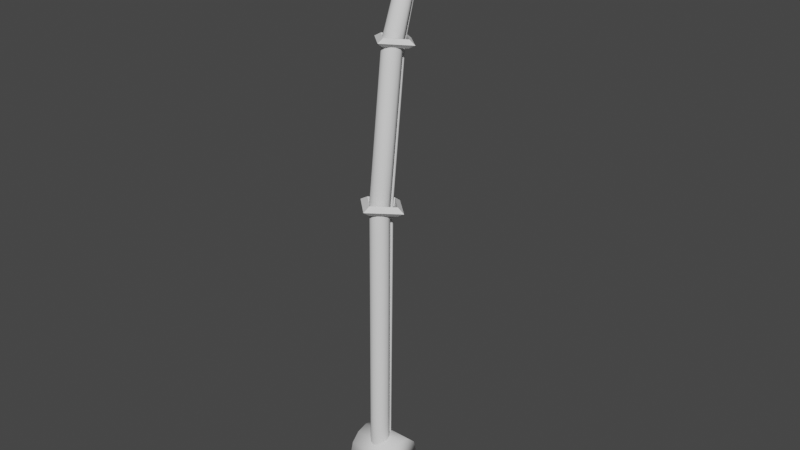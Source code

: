# Source: FishingRodEXPORT.blend  (saved by Blender 2.90.8; exported with 4.5.12 LTS)
import bpy
from mathutils import Matrix  # noqa: F401  (used for matrix-valued properties, if any)

bpy.ops.wm.read_factory_settings(use_empty=True)
scene = bpy.context.scene
scene.name = 'Scene'

# ---- collections
col_collection = bpy.data.collections.new('Collection'); scene.collection.children.link(col_collection)

# ---- world
world_world = bpy.data.worlds.new('World'); scene.world = world_world
world_world.use_nodes = True; world_world.node_tree.nodes.clear()
_N = world_world.node_tree.nodes; _L = world_world.node_tree.links
n0 = _N.new('ShaderNodeOutputWorld'); n0.name = 'World Output'; n0.location = (300, 300)
n1 = _N.new('ShaderNodeBackground'); n1.name = 'Background'; n1.location = (10, 300)
n1.inputs[0].default_value = (0.05088, 0.05088, 0.05088, 1.0)
_L.new(n1.outputs[0], n0.inputs[0])
n0.is_active_output = True
world_world.color = (0.05088, 0.05088, 0.05088)
world_world.use_sun_shadow = False
world_world.sun_shadow_jitter_overblur = 0.0

# ---- meshes
me_cylinder_003 = bpy.data.meshes.new('Cylinder.003')
me_cylinder_003.from_pydata([(1.31, 0.01144, 0.002668), (0.9162, 0.03583, 0.2271), (0.9176, -0.01981, -0.2233), (-0.01103, 1.3, -0.1606), (-0.008421, 0.9378, 0.1127), (-0.007016, 0.8822, -0.3376), (-1.31, -0.01144, -0.002674), (-0.9176, 0.01981, 0.2233), (-0.9162, -0.03582, -0.2271), (0.01103, -1.3, 0.1606), (0.007016, -0.8822, 0.3376), (0.008421, -0.9378, -0.1127), (0.006087, -0.9022, -28.55), (0.006087, -0.9022, -26.28), (0.2808, -0.9758, -28.55), (0.2808, -0.9758, -26.28), (0.4819, -1.177, -28.55), (0.4819, -1.177, -26.28), (0.5555, -1.452, -28.55), (0.5555, -1.452, -26.28), (0.4819, -1.726, -28.55), (0.4819, -1.726, -26.28), (0.2808, -1.927, -28.55), (0.2808, -1.927, -26.28), (0.006087, -2.001, -28.55), (0.006087, -2.001, -26.28), (-0.2686, -1.927, -28.55), (-0.2686, -1.927, -26.28), (-0.4697, -1.726, -28.55), (-0.4697, -1.726, -26.28), (-0.5434, -1.452, -28.55), (-0.5434, -1.452, -26.28), (-0.4697, -1.177, -28.55), (-0.4697, -1.177, -26.28), (-0.2686, -0.9758, -28.55), (-0.2686, -0.9758, -26.28), (0.2808, -0.7917, -8.578), (0.006087, -0.7197, -8.593), (0.4819, -0.9885, -8.536), (0.5555, -1.257, -8.48), (0.4819, -1.526, -8.423), (0.2808, -1.723, -8.381), (0.006087, -1.795, -8.366), (-0.2686, -1.723, -8.381), (-0.4697, -1.526, -8.423), (-0.5434, -1.257, -8.48), (-0.4697, -0.9885, -8.536), (-0.2686, -0.7917, -8.578), (0.1829, 2.933, 7.614), (0.006082, 2.979, 7.605), (0.3123, 2.806, 7.641), (0.3597, 2.633, 7.678), (0.3123, 2.46, 7.714), (0.1829, 2.334, 7.741), (0.006082, 2.287, 7.751), (-0.1707, 2.334, 7.741), (-0.3002, 2.46, 7.714), (-0.3476, 2.633, 7.678), (-0.3002, 2.806, 7.641), (-0.1707, 2.933, 7.614), (0.4819, 0.06657, -0.06665), (0.5555, -0.2022, -0.009859), (-0.5434, -0.2022, -0.009859), (-0.4697, 0.06657, -0.06665), (0.006085, -0.7398, 0.1037), (-0.2686, -0.6678, 0.0885), (0.4819, -0.471, 0.04693), (-0.2686, 0.2633, -0.1082), (0.006085, 0.3354, -0.1234), (0.2808, 0.2633, -0.1082), (-0.4697, -0.471, 0.04693), (0.2808, -0.6678, 0.0885), (0.00609, -0.2179, -8.764), (0.06946, -0.2349, -8.764), (0.00609, -0.4961, -25.18), (0.00609, -0.4961, -24.63), (0.06946, -0.5131, -25.18), (0.06946, -0.5131, -24.63), (0.1159, -0.5595, -25.18), (0.1159, -0.5595, -24.63), (0.1328, -0.6229, -25.18), (0.1328, -0.6229, -24.63), (0.1159, -0.6862, -25.18), (0.1159, -0.6862, -24.63), (0.06946, -0.7326, -25.18), (0.06946, -0.7326, -24.63), (0.00609, -0.7496, -25.18), (0.00609, -0.7496, -24.63), (-0.05728, -0.7326, -25.18), (-0.05728, -0.7326, -24.63), (-0.1037, -0.6862, -25.18), (-0.1037, -0.6862, -24.63), (-0.1207, -0.6229, -25.18), (-0.1207, -0.6229, -24.63), (-0.1037, -0.5595, -25.18), (-0.1037, -0.5595, -24.63), (-0.05728, -0.5131, -25.18), (-0.05728, -0.5131, -24.63), (0.1159, -0.2813, -8.764), (0.1328, -0.3446, -8.764), (0.1159, -0.408, -8.764), (0.06946, -0.4544, -8.764), (0.00609, -0.4714, -8.764), (-0.05728, -0.4544, -8.764), (-0.1037, -0.408, -8.764), (-0.1207, -0.3446, -8.764), (-0.1037, -0.2813, -8.764), (-0.05728, -0.2349, -8.764), (0.00609, 0.7739, -0.1975), (-0.05728, 0.7569, -0.1975), (-0.1037, 0.7105, -0.1975), (-0.1207, 0.6472, -0.1975), (-0.1037, 0.5838, -0.1975), (-0.05728, 0.5374, -0.1975), (0.00609, 0.5204, -0.1975), (0.06946, 0.5374, -0.1975), (0.1159, 0.5838, -0.1975), (0.1328, 0.6472, -0.1975), (0.1159, 0.7105, -0.1975), (0.06946, 0.7569, -0.1975), (0.006099, 3.132, 7.354), (-0.05727, 3.116, 7.364), (-0.1037, 3.071, 7.39), (-0.1206, 3.01, 7.426), (-0.1037, 2.948, 7.462), (-0.05727, 2.904, 7.488), (0.006099, 2.887, 7.497), (0.06947, 2.904, 7.488), (0.1159, 2.948, 7.462), (0.1328, 3.01, 7.426), (0.1159, 3.071, 7.39), (0.06947, 3.116, 7.364), (-1.345, 0.2348, -24.75), (1.358, 0.2348, -24.75), (-1.345, 0.0537, -25.42), (1.358, 0.0537, -25.42), (-1.345, -0.441, -25.92), (1.358, -0.441, -25.92), (-1.345, -1.117, -26.1), (1.358, -1.117, -26.1), (-1.345, -1.792, -25.92), (1.358, -1.792, -25.92), (-1.345, -2.287, -25.42), (1.358, -2.287, -25.42), (-1.345, -2.468, -24.75), (1.358, -2.468, -24.75), (-1.345, -2.287, -24.07), (1.358, -2.287, -24.07), (-1.345, -1.792, -23.58), (1.358, -1.792, -23.58), (-1.345, -1.117, -23.4), (1.358, -1.117, -23.4), (-1.345, -0.441, -23.58), (1.358, -0.441, -23.58), (-1.345, 0.0537, -24.07), (1.358, 0.0537, -24.07), (1.042, -1.016, -8.476), (1.043, -1.079, -8.988), (0.007979, -2.059, -8.35), (0.009576, -2.123, -8.862), (1.49, -1.043, -8.731), (1.042, -1.016, -8.476), (1.043, -1.079, -8.988), (-0.01254, 0.422, -8.916), (-0.009576, 0.01017, -8.606), (-0.007978, -0.05309, -9.118), (-1.49, -1.069, -8.737), (-1.043, -1.034, -8.48), (-1.042, -1.097, -8.992), (0.01254, -2.535, -8.551), (0.007979, -2.059, -8.35), (0.009576, -2.123, -8.862), (0.7764, 2.635, 7.394), (0.5431, 2.676, 7.521), (0.5439, 2.589, 7.267), (-0.006536, 3.362, 7.141), (-0.004992, 3.186, 7.344), (-0.004159, 3.098, 7.09), (-0.7764, 2.621, 7.394), (-0.5439, 2.667, 7.521), (-0.5431, 2.579, 7.267), (0.006536, 1.894, 7.647), (0.004159, 2.158, 7.698), (0.004992, 2.07, 7.444)], [], [(0, 3, 4, 1), (1, 4, 5, 2), (2, 5, 3, 0), (3, 6, 7, 4), (4, 7, 8, 5), (5, 8, 6, 3), (6, 9, 10, 7), (7, 10, 11, 8), (8, 11, 9, 6), (9, 0, 1, 10), (11, 2, 0, 9), (12, 13, 15, 14), (14, 15, 17, 16), (16, 17, 19, 18), (18, 19, 21, 20), (20, 21, 23, 22), (22, 23, 25, 24), (24, 25, 27, 26), (26, 27, 29, 28), (28, 29, 31, 30), (30, 31, 33, 32), (21, 19, 39, 40), (32, 33, 35, 34), (34, 35, 13, 12), (12, 14, 16, 18, 20, 22, 24, 26, 28, 30, 32, 34), (61, 60, 50, 51), (13, 35, 47, 37), (15, 13, 37, 36), (19, 17, 38, 39), (35, 33, 46, 47), (17, 15, 36, 38), (33, 31, 45, 46), (31, 29, 44, 45), (29, 27, 43, 44), (27, 25, 42, 43), (25, 23, 41, 42), (23, 21, 40, 41), (48, 49, 59, 58, 57, 56, 55, 54, 53, 52, 51, 50), (63, 62, 57, 58), (65, 64, 54, 55), (66, 61, 51, 52), (67, 63, 58, 59), (69, 68, 49, 48), (70, 65, 55, 56), (71, 66, 52, 53), (68, 67, 59, 49), (60, 69, 48, 50), (62, 70, 56, 57), (64, 71, 53, 54), (42, 41, 71, 64), (45, 44, 70, 62), (38, 36, 69, 60), (37, 47, 67, 68), (41, 40, 66, 71), (44, 43, 65, 70), (36, 37, 68, 69), (47, 46, 63, 67), (40, 39, 61, 66), (43, 42, 64, 65), (46, 45, 62, 63), (39, 38, 60, 61), (99, 98, 118, 117), (79, 77, 73, 98), (74, 75, 77, 76), (101, 100, 116, 115), (83, 81, 99, 100), (76, 77, 79, 78), (73, 72, 108, 119), (87, 85, 101, 102), (78, 79, 81, 80), (106, 105, 111, 110), (91, 89, 103, 104), (80, 81, 83, 82), (104, 103, 113, 112), (95, 93, 105, 106), (82, 83, 85, 84), (72, 107, 109, 108), (81, 79, 98, 99), (84, 85, 87, 86), (102, 101, 115, 114), (85, 83, 100, 101), (86, 87, 89, 88), (100, 99, 117, 116), (89, 87, 102, 103), (88, 89, 91, 90), (98, 73, 119, 118), (93, 91, 104, 105), (90, 91, 93, 92), (114, 115, 127, 126), (77, 75, 72, 73), (92, 93, 95, 94), (97, 95, 106, 107), (105, 104, 112, 111), (94, 95, 97, 96), (107, 106, 110, 109), (75, 97, 107, 72), (96, 97, 75, 74), (74, 76, 78, 80, 82, 84, 86, 88, 90, 92, 94, 96), (103, 102, 114, 113), (131, 120, 121, 122, 123, 124, 125, 126, 127, 128, 129, 130), (111, 112, 124, 123), (118, 119, 131, 130), (108, 109, 121, 120), (115, 116, 128, 127), (112, 113, 125, 124), (119, 108, 120, 131), (109, 110, 122, 121), (116, 117, 129, 128), (113, 114, 126, 125), (110, 111, 123, 122), (117, 118, 130, 129), (132, 133, 135, 134), (134, 135, 137, 136), (136, 137, 139, 138), (138, 139, 141, 140), (140, 141, 143, 142), (142, 143, 145, 144), (144, 145, 147, 146), (146, 147, 149, 148), (148, 149, 151, 150), (150, 151, 153, 152), (135, 133, 155, 153, 151, 149, 147, 145, 143, 141, 139, 137), (152, 153, 155, 154), (154, 155, 133, 132), (132, 134, 136, 138, 140, 142, 144, 146, 148, 150, 152, 154), (158, 156, 157, 159), (160, 163, 164, 161), (161, 164, 165, 162), (162, 165, 163, 160), (163, 166, 167, 164), (164, 167, 168, 165), (165, 168, 166, 163), (166, 169, 170, 167), (167, 170, 171, 168), (168, 171, 169, 166), (169, 160, 161, 170), (171, 162, 160, 169), (172, 175, 176, 173), (173, 176, 177, 174), (174, 177, 175, 172), (175, 178, 179, 176), (176, 179, 180, 177), (177, 180, 178, 175), (178, 181, 182, 179), (179, 182, 183, 180), (180, 183, 181, 178), (181, 172, 173, 182), (183, 174, 172, 181)])
me_cylinder_003.polygons.foreach_set('use_smooth', [0, 0, 0, 0, 0, 0, 0, 0, 0, 0, 0, 1, 1, 1, 1, 1, 1, 1, 1, 1, 1, 1, 1, 1, 1, 1, 1, 1, 1, 1, 1, 1, 1, 1, 1, 1, 1, 1, 1, 1, 1, 1, 1, 1, 1, 1, 1, 1, 1, 1, 1, 1, 1, 1, 1, 1, 1, 1, 1, 1, 1, 1, 1, 1, 1, 1, 1, 1, 1, 1, 1, 1, 1, 1, 1, 1, 1, 1, 1, 1, 1, 1, 1, 1, 1, 1, 1, 1, 1, 1, 1, 1, 1, 1, 1, 1, 1, 1, 1, 1, 1, 1, 1, 1, 1, 1, 1, 1, 1, 1, 1, 1, 1, 1, 1, 1, 1, 1, 1, 1, 1, 1, 1, 1, 1, 0, 0, 0, 0, 0, 0, 0, 0, 0, 0, 0, 0, 0, 0, 0, 0, 0, 0, 0, 0, 0, 0, 0])
_uv = me_cylinder_003.uv_layers.new(name='UVMap')
_uv.uv.foreach_set('vector', [0.5, 0.6667, 0.75, 0.6667, 0.75, 1.0, 0.5, 1.0, 0.5, 0.0, 0.75, 0.0, 0.75, 0.3333, 0.5, 0.3333, 0.5, 0.3333, 0.75, 0.3333, 0.75, 0.6667, 0.5, 0.6667, 0.75, 0.6667, 1.0, 0.6667, 1.0, 1.0, 0.75, 1.0, 0.75, 0.0, 1.0, 0.0, 1.0, 0.3333, 0.75, 0.3333, 0.75, 0.3333, 1.0, 0.3333, 1.0, 0.6667, 0.75, 0.6667, 0.0, 0.6667, 0.25, 0.6667, 0.25, 1.0, 0.0, 1.0, 0.0, 0.0, 0.25, 0.0, 0.25, 0.3333, 0.0, 0.3333, 0.0, 0.3333, 0.25, 0.3333, 0.25, 0.6667, 0.0, 0.6667, 0.25, 0.6667, 0.5, 0.6667, 0.5, 1.0, 0.25, 1.0, 0.25, 0.3333, 0.5, 0.3333, 0.5, 0.6667, 0.25, 0.6667, 1.0, 0.5, 1.0, 1.0, 0.9167, 1.0, 0.9167, 0.5, 0.9167, 0.5, 0.9167, 1.0, 0.8333, 1.0, 0.8333, 0.5, 0.8333, 0.5, 0.8333, 1.0, 0.75, 1.0, 0.75, 0.5, 0.75, 0.5, 0.75, 1.0, 0.6667, 1.0, 0.6667, 0.5, 0.6667, 0.5, 0.6667, 1.0, 0.5833, 1.0, 0.5833, 0.5, 0.5833, 0.5, 0.5833, 1.0, 0.5, 1.0, 0.5, 0.5, 0.5, 0.5, 0.5, 1.0, 0.4167, 1.0, 0.4167, 0.5, 0.4167, 0.5, 0.4167, 1.0, 0.3333, 1.0, 0.3333, 0.5, 0.3333, 0.5, 0.3333, 1.0, 0.25, 1.0, 0.25, 0.5, 0.25, 0.5, 0.25, 1.0, 0.1667, 1.0, 0.1667, 0.5, 0.6667, 1.0, 0.75, 1.0, 0.75, 1.0, 0.6667, 1.0, 0.1667, 0.5, 0.1667, 1.0, 0.08333, 1.0, 0.08333, 0.5, 0.08333, 0.5, 0.08333, 1.0, 7.451e-08, 1.0, 7.451e-08, 0.5, 0.75, 0.49, 0.87, 0.4578, 0.9578, 0.37, 0.99, 0.25, 0.9578, 0.13, 0.87, 0.04215, 0.75, 0.01, 0.63, 0.04215, 0.5422, 0.13, 0.51, 0.25, 0.5422, 0.37, 0.63, 0.4578, 0.75, 1.0, 0.8333, 1.0, 0.8333, 1.0, 0.75, 1.0, 7.451e-08, 1.0, 0.08333, 1.0, 0.08333, 1.0, 7.451e-08, 1.0, 0.9167, 1.0, 1.0, 1.0, 1.0, 1.0, 0.9167, 1.0, 0.75, 1.0, 0.8333, 1.0, 0.8333, 1.0, 0.75, 1.0, 0.08333, 1.0, 0.1667, 1.0, 0.1667, 1.0, 0.08333, 1.0, 0.8333, 1.0, 0.9167, 1.0, 0.9167, 1.0, 0.8333, 1.0, 0.1667, 1.0, 0.25, 1.0, 0.25, 1.0, 0.1667, 1.0, 0.25, 1.0, 0.3333, 1.0, 0.3333, 1.0, 0.25, 1.0, 0.3333, 1.0, 0.4167, 1.0, 0.4167, 1.0, 0.3333, 1.0, 0.4167, 1.0, 0.5, 1.0, 0.5, 1.0, 0.4167, 1.0, 0.5, 1.0, 0.5833, 1.0, 0.5833, 1.0, 0.5, 1.0, 0.5833, 1.0, 0.6667, 1.0, 0.6667, 1.0, 0.5833, 1.0, 0.37, 0.4578, 0.25, 0.49, 0.13, 0.4578, 0.04215, 0.37, 0.01, 0.25, 0.04215, 0.13, 0.13, 0.04215, 0.25, 0.01, 0.37, 0.04215, 0.4578, 0.13, 0.49, 0.25, 0.4578, 0.37, 0.1667, 1.0, 0.25, 1.0, 0.25, 1.0, 0.1667, 1.0, 0.4167, 1.0, 0.5, 1.0, 0.5, 1.0, 0.4167, 1.0, 0.6667, 1.0, 0.75, 1.0, 0.75, 1.0, 0.6667, 1.0, 0.08333, 1.0, 0.1667, 1.0, 0.1667, 1.0, 0.08333, 1.0, 0.9167, 1.0, 1.0, 1.0, 1.0, 1.0, 0.9167, 1.0, 0.3333, 1.0, 0.4167, 1.0, 0.4167, 1.0, 0.3333, 1.0, 0.5833, 1.0, 0.6667, 1.0, 0.6667, 1.0, 0.5833, 1.0, 7.451e-08, 1.0, 0.08333, 1.0, 0.08333, 1.0, 7.451e-08, 1.0, 0.8333, 1.0, 0.9167, 1.0, 0.9167, 1.0, 0.8333, 1.0, 0.25, 1.0, 0.3333, 1.0, 0.3333, 1.0, 0.25, 1.0, 0.5, 1.0, 0.5833, 1.0, 0.5833, 1.0, 0.5, 1.0, 0.5, 1.0, 0.5833, 1.0, 0.5833, 1.0, 0.5, 1.0, 0.25, 1.0, 0.3333, 1.0, 0.3333, 1.0, 0.25, 1.0, 0.8333, 1.0, 0.9167, 1.0, 0.9167, 1.0, 0.8333, 1.0, 7.451e-08, 1.0, 0.08333, 1.0, 0.08333, 1.0, 7.451e-08, 1.0, 0.5833, 1.0, 0.6667, 1.0, 0.6667, 1.0, 0.5833, 1.0, 0.3333, 1.0, 0.4167, 1.0, 0.4167, 1.0, 0.3333, 1.0, 0.9167, 1.0, 1.0, 1.0, 1.0, 1.0, 0.9167, 1.0, 0.08333, 1.0, 0.1667, 1.0, 0.1667, 1.0, 0.08333, 1.0, 0.6667, 1.0, 0.75, 1.0, 0.75, 1.0, 0.6667, 1.0, 0.4167, 1.0, 0.5, 1.0, 0.5, 1.0, 0.4167, 1.0, 0.1667, 1.0, 0.25, 1.0, 0.25, 1.0, 0.1667, 1.0, 0.75, 1.0, 0.8333, 1.0, 0.8333, 1.0, 0.75, 1.0, 0.75, 1.0, 0.8333, 1.0, 0.8333, 1.0, 0.75, 1.0, 0.8333, 1.0, 0.9167, 1.0, 0.9167, 1.0, 0.8333, 1.0, 1.0, 0.5, 1.0, 1.0, 0.9167, 1.0, 0.9167, 0.5, 0.5833, 1.0, 0.6667, 1.0, 0.6667, 1.0, 0.5833, 1.0, 0.6667, 1.0, 0.75, 1.0, 0.75, 1.0, 0.6667, 1.0, 0.9167, 0.5, 0.9167, 1.0, 0.8333, 1.0, 0.8333, 0.5, 0.9167, 1.0, 1.0, 1.0, 1.0, 1.0, 0.9167, 1.0, 0.5, 1.0, 0.5833, 1.0, 0.5833, 1.0, 0.5, 1.0, 0.8333, 0.5, 0.8333, 1.0, 0.75, 1.0, 0.75, 0.5, 0.1667, 1.0, 0.25, 1.0, 0.25, 1.0, 0.1667, 1.0, 0.3333, 1.0, 0.4167, 1.0, 0.4167, 1.0, 0.3333, 1.0, 0.75, 0.5, 0.75, 1.0, 0.6667, 1.0, 0.6667, 0.5, 0.3333, 1.0, 0.4167, 1.0, 0.4167, 1.0, 0.3333, 1.0, 0.1667, 1.0, 0.25, 1.0, 0.25, 1.0, 0.1667, 1.0, 0.6667, 0.5, 0.6667, 1.0, 0.5833, 1.0, 0.5833, 0.5, 7.451e-08, 1.0, 0.08333, 1.0, 0.08333, 1.0, 7.451e-08, 1.0, 0.75, 1.0, 0.8333, 1.0, 0.8333, 1.0, 0.75, 1.0, 0.5833, 0.5, 0.5833, 1.0, 0.5, 1.0, 0.5, 0.5, 0.5, 1.0, 0.5833, 1.0, 0.5833, 1.0, 0.5, 1.0, 0.5833, 1.0, 0.6667, 1.0, 0.6667, 1.0, 0.5833, 1.0, 0.5, 0.5, 0.5, 1.0, 0.4167, 1.0, 0.4167, 0.5, 0.6667, 1.0, 0.75, 1.0, 0.75, 1.0, 0.6667, 1.0, 0.4167, 1.0, 0.5, 1.0, 0.5, 1.0, 0.4167, 1.0, 0.4167, 0.5, 0.4167, 1.0, 0.3333, 1.0, 0.3333, 0.5, 0.8333, 1.0, 0.9167, 1.0, 0.9167, 1.0, 0.8333, 1.0, 0.25, 1.0, 0.3333, 1.0, 0.3333, 1.0, 0.25, 1.0, 0.3333, 0.5, 0.3333, 1.0, 0.25, 1.0, 0.25, 0.5, 0.5, 1.0, 0.5833, 1.0, 0.5833, 1.0, 0.5, 1.0, 0.9167, 1.0, 1.0, 1.0, 1.0, 1.0, 0.9167, 1.0, 0.25, 0.5, 0.25, 1.0, 0.1667, 1.0, 0.1667, 0.5, 0.08333, 1.0, 0.1667, 1.0, 0.1667, 1.0, 0.08333, 1.0, 0.25, 1.0, 0.3333, 1.0, 0.3333, 1.0, 0.25, 1.0, 0.1667, 0.5, 0.1667, 1.0, 0.08333, 1.0, 0.08333, 0.5, 0.08333, 1.0, 0.1667, 1.0, 0.1667, 1.0, 0.08333, 1.0, 7.451e-08, 1.0, 0.08333, 1.0, 0.08333, 1.0, 7.451e-08, 1.0, 0.08333, 0.5, 0.08333, 1.0, 7.451e-08, 1.0, 7.451e-08, 0.5, 0.75, 0.49, 0.87, 0.4578, 0.9578, 0.37, 0.99, 0.25, 0.9578, 0.13, 0.87, 0.04215, 0.75, 0.01, 0.63, 0.04215, 0.5422, 0.13, 0.51, 0.25, 0.5422, 0.37, 0.63, 0.4578, 0.4167, 1.0, 0.5, 1.0, 0.5, 1.0, 0.4167, 1.0, 0.37, 0.4578, 0.25, 0.49, 0.13, 0.4578, 0.04215, 0.37, 0.01, 0.25, 0.04215, 0.13, 0.13, 0.04215, 0.25, 0.01, 0.37, 0.04215, 0.4578, 0.13, 0.49, 0.25, 0.4578, 0.37, 0.25, 1.0, 0.3333, 1.0, 0.3333, 1.0, 0.25, 1.0, 0.8333, 1.0, 0.9167, 1.0, 0.9167, 1.0, 0.8333, 1.0, 7.451e-08, 1.0, 0.08333, 1.0, 0.08333, 1.0, 7.451e-08, 1.0, 0.5833, 1.0, 0.6667, 1.0, 0.6667, 1.0, 0.5833, 1.0, 0.3333, 1.0, 0.4167, 1.0, 0.4167, 1.0, 0.3333, 1.0, 0.9167, 1.0, 1.0, 1.0, 1.0, 1.0, 0.9167, 1.0, 0.08333, 1.0, 0.1667, 1.0, 0.1667, 1.0, 0.08333, 1.0, 0.6667, 1.0, 0.75, 1.0, 0.75, 1.0, 0.6667, 1.0, 0.4167, 1.0, 0.5, 1.0, 0.5, 1.0, 0.4167, 1.0, 0.1667, 1.0, 0.25, 1.0, 0.25, 1.0, 0.1667, 1.0, 0.75, 1.0, 0.8333, 1.0, 0.8333, 1.0, 0.75, 1.0, 1.0, 0.5, 1.0, 1.0, 0.9167, 1.0, 0.9167, 0.5, 0.9167, 0.5, 0.9167, 1.0, 0.8333, 1.0, 0.8333, 0.5, 0.8333, 0.5, 0.8333, 1.0, 0.75, 1.0, 0.75, 0.5, 0.75, 0.5, 0.75, 1.0, 0.6667, 1.0, 0.6667, 0.5, 0.6667, 0.5, 0.6667, 1.0, 0.5833, 1.0, 0.5833, 0.5, 0.5833, 0.5, 0.5833, 1.0, 0.5, 1.0, 0.5, 0.5, 0.5, 0.5, 0.5, 1.0, 0.4167, 1.0, 0.4167, 0.5, 0.4167, 0.5, 0.4167, 1.0, 0.3333, 1.0, 0.3333, 0.5, 0.3333, 0.5, 0.3333, 1.0, 0.25, 1.0, 0.25, 0.5, 0.25, 0.5, 0.25, 1.0, 0.1667, 1.0, 0.1667, 0.5, 0.37, 0.4578, 0.25, 0.49, 0.13, 0.4578, 0.04215, 0.37, 0.01, 0.25, 0.04215, 0.13, 0.13, 0.04215, 0.25, 0.01, 0.37, 0.04215, 0.4578, 0.13, 0.49, 0.25, 0.4578, 0.37, 0.1667, 0.5, 0.1667, 1.0, 0.08333, 1.0, 0.08333, 0.5, 0.08333, 0.5, 0.08333, 1.0, 7.451e-08, 1.0, 7.451e-08, 0.5, 0.75, 0.49, 0.87, 0.4578, 0.9578, 0.37, 0.99, 0.25, 0.9578, 0.13, 0.87, 0.04215, 0.75, 0.01, 0.63, 0.04215, 0.5422, 0.13, 0.51, 0.25, 0.5422, 0.37, 0.63, 0.4578, 0.25, 0.0, 0.5, 0.0, 0.5, 0.3333, 0.25, 0.3333, 0.5, 0.6667, 0.75, 0.6667, 0.75, 1.0, 0.5, 1.0, 0.5, 0.0, 0.75, 0.0, 0.75, 0.3333, 0.5, 0.3333, 0.5, 0.3333, 0.75, 0.3333, 0.75, 0.6667, 0.5, 0.6667, 0.75, 0.6667, 1.0, 0.6667, 1.0, 1.0, 0.75, 1.0, 0.75, 0.0, 1.0, 0.0, 1.0, 0.3333, 0.75, 0.3333, 0.75, 0.3333, 1.0, 0.3333, 1.0, 0.6667, 0.75, 0.6667, 0.0, 0.6667, 0.25, 0.6667, 0.25, 1.0, 0.0, 1.0, 0.0, 0.0, 0.25, 0.0, 0.25, 0.3333, 0.0, 0.3333, 0.0, 0.3333, 0.25, 0.3333, 0.25, 0.6667, 0.0, 0.6667, 0.25, 0.6667, 0.5, 0.6667, 0.5, 1.0, 0.25, 1.0, 0.25, 0.3333, 0.5, 0.3333, 0.5, 0.6667, 0.25, 0.6667, 0.5, 0.6667, 0.75, 0.6667, 0.75, 1.0, 0.5, 1.0, 0.5, 0.0, 0.75, 0.0, 0.75, 0.3333, 0.5, 0.3333, 0.5, 0.3333, 0.75, 0.3333, 0.75, 0.6667, 0.5, 0.6667, 0.75, 0.6667, 1.0, 0.6667, 1.0, 1.0, 0.75, 1.0, 0.75, 0.0, 1.0, 0.0, 1.0, 0.3333, 0.75, 0.3333, 0.75, 0.3333, 1.0, 0.3333, 1.0, 0.6667, 0.75, 0.6667, 0.0, 0.6667, 0.25, 0.6667, 0.25, 1.0, 0.0, 1.0, 0.0, 0.0, 0.25, 0.0, 0.25, 0.3333, 0.0, 0.3333, 0.0, 0.3333, 0.25, 0.3333, 0.25, 0.6667, 0.0, 0.6667, 0.25, 0.6667, 0.5, 0.6667, 0.5, 1.0, 0.25, 1.0, 0.25, 0.3333, 0.5, 0.3333, 0.5, 0.6667, 0.25, 0.6667])
me_cylinder_003.use_remesh_fix_poles = True
me_cylinder_003.use_remesh_preserve_attributes = False
me_cylinder_003.use_mirror_vertex_groups = False
me_cylinder_003.update()

# ---- objects
ob_fishing_rod = bpy.data.objects.new('Fishing Rod', me_cylinder_003)

# ---- transforms, parenting, visibility, modifiers, constraints
ob_fishing_rod.location = (-0.0008826, 0.2105, 4.126)
ob_fishing_rod.scale = (0.145, 0.145, 0.145)
ob_fishing_rod.lineart.crease_threshold = 0.0

# ---- collection membership
col_collection.objects.link(ob_fishing_rod)

# ---- scene / render settings (as saved in the file)
scene.frame_start = 1; scene.frame_end = 250; scene.frame_set(1)
scene.render.engine = 'BLENDER_EEVEE_NEXT'
scene.cycles.use_denoising = False
scene.cycles.samples = 128
scene.cycles.sampling_pattern = 'TABULATED_SOBOL'
scene.cycles.use_adaptive_sampling = False
scene.cycles.use_light_tree = False
scene.view_settings.view_transform = 'Filmic'
bpy.context.view_layer.update()

# ---- added for rendering (the .blend has no active camera and no usable light): camera, sun
cam_auto = bpy.data.cameras.new('AutoCamera')
cam_auto.lens = 50.0
cam_auto.sensor_width = 36.0
cam_auto.clip_end = 1000.0
ob_auto_camera = bpy.data.objects.new('AutoCamera', cam_auto)
scene.collection.objects.link(ob_auto_camera)
ob_auto_camera.location = (4.94852, -5.66885, 6.57734)
ob_auto_camera.rotation_euler = (1.09748, -7.21219e-08, 0.694738)
scene.camera = ob_auto_camera
light_auto_sun = bpy.data.lights.new('AutoSun', 'SUN')
light_auto_sun.energy = 3.0
light_auto_sun.angle = 0.0523599
ob_auto_sun = bpy.data.objects.new('AutoSun', light_auto_sun)
scene.collection.objects.link(ob_auto_sun)
ob_auto_sun.rotation_euler = (0.872665, 0.174533, 0.523599)
bpy.context.view_layer.update()
